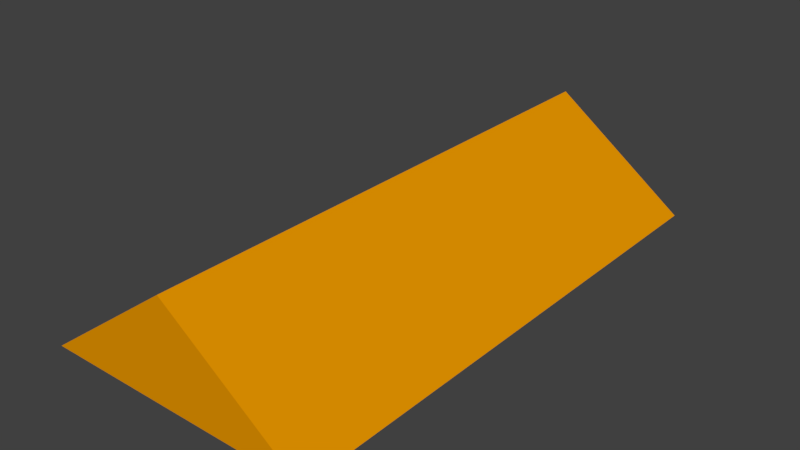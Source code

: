 # Source: WheelStops.blend  (saved by Blender 2.79.0; exported with 4.5.12 LTS)
import bpy
from mathutils import Matrix  # noqa: F401  (used for matrix-valued properties, if any)

bpy.ops.wm.read_factory_settings(use_empty=True)
scene = bpy.context.scene
scene.name = 'Scene'

# ---- collections
col_collection_1 = bpy.data.collections.new('Collection 1'); scene.collection.children.link(col_collection_1)

# ---- materials (node trees are filled in below, after node groups)
mat_material_001 = bpy.data.materials.new('Material.001')
mat_material_001.alpha_threshold = 0.0
mat_material_001.roughness = 0.5

# ---- material node trees
mat_material_001.use_nodes = True; mat_material_001.node_tree.nodes.clear()
_N = mat_material_001.node_tree.nodes; _L = mat_material_001.node_tree.links
n0 = _N.new('ShaderNodeOutputMaterial'); n0.name = 'Material Output'; n0.location = (300, 300)
n1 = _N.new('ShaderNodeBsdfDiffuse'); n1.name = 'Diffuse BSDF'; n1.location = (10, 300)
n1.inputs[0].default_value = (0.8, 0.3034, 0.0, 1.0)
_L.new(n1.outputs[0], n0.inputs[0])
n0.is_active_output = True

# ---- world
world_world = bpy.data.worlds.new('World'); scene.world = world_world
world_world.color = (0.05088, 0.05088, 0.05088)
world_world.use_sun_shadow = False
world_world.sun_shadow_jitter_overblur = 0.0
world_world.cycles.sampling_method = 'MANUAL'

# ---- meshes
me_cube_001 = bpy.data.meshes.new('Cube.001')
me_cube_001.from_pydata([(-1.0, -1.0, -1.0), (0.0, -1.0, 1.0), (-1.0, 1.0, -1.0), (0.0, 1.0, 1.0), (1.0, -1.0, -1.0), (1.0, 1.0, -1.0)], [], [(0, 1, 3, 2), (2, 3, 5), (3, 1, 4, 5), (1, 0, 4), (2, 5, 4, 0)])
me_cube_001.materials.append(mat_material_001)
me_cube_001.use_remesh_preserve_volume = False
me_cube_001.use_remesh_preserve_attributes = False
me_cube_001.use_mirror_vertex_groups = False
me_cube_001.update()

# ---- objects
ob_cube = bpy.data.objects.new('Cube', me_cube_001)

# ---- transforms, parenting, visibility, modifiers, constraints
ob_cube.location = (0.0, 0.0, 0.1256)
ob_cube.scale = (2.768, 5.437, 1.015)
ob_cube.lineart.crease_threshold = 0.0

# ---- collection membership
col_collection_1.objects.link(ob_cube)

# ---- scene / render settings (as saved in the file)
scene.frame_start = 1; scene.frame_end = 250; scene.frame_set(1)
scene.render.engine = 'CYCLES'
scene.render.resolution_percentage = 50
scene.render.dither_intensity = 0.0
scene.cycles.use_denoising = False
scene.cycles.samples = 128
scene.cycles.sampling_pattern = 'TABULATED_SOBOL'
scene.cycles.use_adaptive_sampling = False
scene.cycles.use_light_tree = False
scene.cycles.blur_glossy = 0.0
scene.cycles.sample_clamp_indirect = 0.0
scene.view_settings.view_transform = 'Standard'
bpy.context.view_layer.update()

# ---- added for rendering (the .blend has no active camera and no usable light): camera, sun
cam_auto = bpy.data.cameras.new('AutoCamera')
cam_auto.lens = 50.0
cam_auto.sensor_width = 36.0
cam_auto.clip_end = 1000.0
ob_auto_camera = bpy.data.objects.new('AutoCamera', cam_auto)
scene.collection.objects.link(ob_auto_camera)
ob_auto_camera.location = (11.4444, -13.7332, 9.28111)
ob_auto_camera.rotation_euler = (1.09748, -7.21219e-08, 0.694738)
scene.camera = ob_auto_camera
light_auto_sun = bpy.data.lights.new('AutoSun', 'SUN')
light_auto_sun.energy = 3.0
light_auto_sun.angle = 0.0523599
ob_auto_sun = bpy.data.objects.new('AutoSun', light_auto_sun)
scene.collection.objects.link(ob_auto_sun)
ob_auto_sun.rotation_euler = (0.872665, 0.174533, 0.523599)
bpy.context.view_layer.update()
